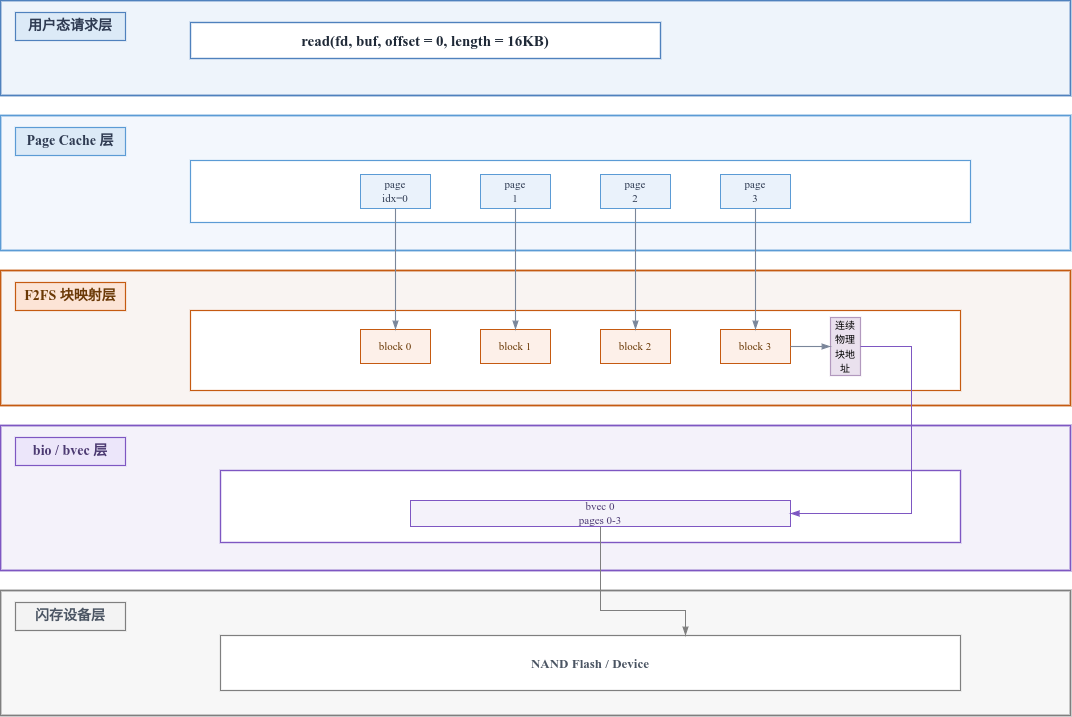

The diagram above was exported from draw.io. Its source (the exported page's mxGraphModel, read from the mxfile embedded in the PNG):
<mxGraphModel dx="1444" dy="826" grid="1" gridSize="10" guides="1" tooltips="1" connect="1" arrows="1" fold="1" page="1" pageScale="1" pageWidth="850" pageHeight="1100" math="0" shadow="0">
  <root>
    <mxCell id="0" />
    <mxCell id="1" parent="0" />
    <mxCell id="5434" value="" style="rounded=0;whiteSpace=wrap;html=1;fillColor=#EEF4FB;strokeColor=#4F81BD;strokeWidth=1.8;" vertex="1" parent="1">
      <mxGeometry x="80" y="90" width="1070" height="95" as="geometry" />
    </mxCell>
    <mxCell id="5435" value="" style="rounded=0;whiteSpace=wrap;html=1;fillColor=#F3F7FD;strokeColor=#5B9BD5;strokeWidth=1.8;" vertex="1" parent="1">
      <mxGeometry x="80" y="205" width="1070" height="135" as="geometry" />
    </mxCell>
    <mxCell id="5436" value="" style="rounded=0;whiteSpace=wrap;html=1;fillColor=#F9F4F2;strokeColor=#C55A11;strokeWidth=1.8;" vertex="1" parent="1">
      <mxGeometry x="80" y="360" width="1070" height="135" as="geometry" />
    </mxCell>
    <mxCell id="5437" value="" style="rounded=0;whiteSpace=wrap;html=1;fillColor=#F4F2FA;strokeColor=#7E57C2;strokeWidth=1.8;" vertex="1" parent="1">
      <mxGeometry x="80" y="515" width="1070" height="145" as="geometry" />
    </mxCell>
    <mxCell id="5438" value="" style="rounded=0;whiteSpace=wrap;html=1;fillColor=#F7F7F7;strokeColor=#7F7F7F;strokeWidth=1.8;" vertex="1" parent="1">
      <mxGeometry x="80" y="680" width="1070" height="125" as="geometry" />
    </mxCell>
    <mxCell id="5439" value="用户态请求层" style="rounded=0;whiteSpace=wrap;html=1;fillColor=#DCEAF7;strokeColor=#4F81BD;strokeWidth=1.2;fontSize=14;fontStyle=1;fontColor=#2F3B52;align=center;verticalAlign=middle;fontFamily=Times New Roman;" vertex="1" parent="1">
      <mxGeometry x="95" y="102" width="110" height="28" as="geometry" />
    </mxCell>
    <mxCell id="5440" value="Page Cache 层" style="rounded=0;whiteSpace=wrap;html=1;fillColor=#DCEAF7;strokeColor=#5B9BD5;strokeWidth=1.2;fontSize=14;fontStyle=1;fontColor=#2F3B52;align=center;verticalAlign=middle;fontFamily=Times New Roman;" vertex="1" parent="1">
      <mxGeometry x="95" y="217" width="110" height="28" as="geometry" />
    </mxCell>
    <mxCell id="5441" value="F2FS 块映射层" style="rounded=0;whiteSpace=wrap;html=1;fillColor=#FCE4D6;strokeColor=#C55A11;strokeWidth=1.2;fontSize=14;fontStyle=1;fontColor=#6A3906;align=center;verticalAlign=middle;fontFamily=Times New Roman;" vertex="1" parent="1">
      <mxGeometry x="95" y="372" width="110" height="28" as="geometry" />
    </mxCell>
    <mxCell id="5442" value="bio / bvec 层" style="rounded=0;whiteSpace=wrap;html=1;fillColor=#ECE6FA;strokeColor=#7E57C2;strokeWidth=1.2;fontSize=14;fontStyle=1;fontColor=#4C3A72;align=center;verticalAlign=middle;fontFamily=Times New Roman;" vertex="1" parent="1">
      <mxGeometry x="95" y="527" width="110" height="28" as="geometry" />
    </mxCell>
    <mxCell id="5443" value="闪存设备层" style="rounded=0;whiteSpace=wrap;html=1;fillColor=#F3F3F3;strokeColor=#7F7F7F;strokeWidth=1.2;fontSize=14;fontStyle=1;fontColor=#4B5563;align=center;verticalAlign=middle;fontFamily=Times New Roman;" vertex="1" parent="1">
      <mxGeometry x="95" y="692" width="110" height="28" as="geometry" />
    </mxCell>
    <mxCell id="5444" value="read(fd, buf, offset = 0, length = 16KB)" style="rounded=0;whiteSpace=wrap;html=1;fillColor=#FFFFFF;strokeColor=#4F81BD;strokeWidth=1.4;fontSize=15;fontStyle=1;fontColor=#1F2937;align=center;verticalAlign=middle;fontFamily=Times New Roman;" vertex="1" parent="1">
      <mxGeometry x="270" y="112" width="470" height="36" as="geometry" />
    </mxCell>
    <mxCell id="5448" value="" style="rounded=0;whiteSpace=wrap;html=1;fillColor=#FFFFFF;strokeColor=#5B9BD5;strokeWidth=1.2;" vertex="1" parent="1">
      <mxGeometry x="270" y="250" width="780" height="62" as="geometry" />
    </mxCell>
    <mxCell id="5449" value="page&lt;br&gt;idx=0" style="rounded=0;whiteSpace=wrap;html=1;fillColor=#EAF2FB;strokeColor=#5B9BD5;fontSize=11;fontColor=#2F3B52;align=center;verticalAlign=middle;fontFamily=Times New Roman;" vertex="1" parent="1">
      <mxGeometry x="440" y="264" width="70" height="34" as="geometry" />
    </mxCell>
    <mxCell id="5450" value="page&lt;br&gt;1" style="rounded=0;whiteSpace=wrap;html=1;fillColor=#EAF2FB;strokeColor=#5B9BD5;fontSize=11;fontColor=#2F3B52;align=center;verticalAlign=middle;fontFamily=Times New Roman;" vertex="1" parent="1">
      <mxGeometry x="560" y="264" width="70" height="34" as="geometry" />
    </mxCell>
    <mxCell id="5451" value="page&lt;br&gt;2" style="rounded=0;whiteSpace=wrap;html=1;fillColor=#EAF2FB;strokeColor=#5B9BD5;fontSize=11;fontColor=#2F3B52;align=center;verticalAlign=middle;fontFamily=Times New Roman;" vertex="1" parent="1">
      <mxGeometry x="680" y="264" width="70" height="34" as="geometry" />
    </mxCell>
    <mxCell id="5452" value="page&lt;br&gt;3" style="rounded=0;whiteSpace=wrap;html=1;fillColor=#EAF2FB;strokeColor=#5B9BD5;fontSize=11;fontColor=#2F3B52;align=center;verticalAlign=middle;fontFamily=Times New Roman;" vertex="1" parent="1">
      <mxGeometry x="800" y="264" width="70" height="34" as="geometry" />
    </mxCell>
    <mxCell id="5455" value="" style="rounded=0;whiteSpace=wrap;html=1;fillColor=#FFFFFF;strokeColor=#C55A11;strokeWidth=1.2;" vertex="1" parent="1">
      <mxGeometry x="270" y="400" width="770" height="80" as="geometry" />
    </mxCell>
    <mxCell id="5456" value="block 0" style="rounded=0;whiteSpace=wrap;html=1;fillColor=#FDF0E9;strokeColor=#C55A11;fontSize=11;fontColor=#6A3906;align=center;verticalAlign=middle;fontFamily=Times New Roman;" vertex="1" parent="1">
      <mxGeometry x="440" y="419" width="70" height="34" as="geometry" />
    </mxCell>
    <mxCell id="5457" value="block 1" style="rounded=0;whiteSpace=wrap;html=1;fillColor=#FDF0E9;strokeColor=#C55A11;fontSize=11;fontColor=#6A3906;align=center;verticalAlign=middle;fontFamily=Times New Roman;" vertex="1" parent="1">
      <mxGeometry x="560" y="419" width="70" height="34" as="geometry" />
    </mxCell>
    <mxCell id="5458" value="block 2" style="rounded=0;whiteSpace=wrap;html=1;fillColor=#FDF0E9;strokeColor=#C55A11;fontSize=11;fontColor=#6A3906;align=center;verticalAlign=middle;fontFamily=Times New Roman;" vertex="1" parent="1">
      <mxGeometry x="680" y="419" width="70" height="34" as="geometry" />
    </mxCell>
    <mxCell id="5459" value="block 3" style="rounded=0;whiteSpace=wrap;html=1;fillColor=#FDF0E9;strokeColor=#C55A11;fontSize=11;fontColor=#6A3906;align=center;verticalAlign=middle;fontFamily=Times New Roman;" vertex="1" parent="1">
      <mxGeometry x="800" y="419" width="70" height="34" as="geometry" />
    </mxCell>
    <mxCell id="5461" value="&lt;font style=&quot;font-size: 10px;&quot;&gt;连续物理&lt;br&gt;块地址&lt;/font&gt;" style="rounded=0;whiteSpace=wrap;html=1;fillColor=#e1d5e7;strokeColor=#9673a6;strokeWidth=1.2;fontSize=12;align=center;verticalAlign=middle;fontFamily=Times New Roman;opacity=70;" vertex="1" parent="1">
      <mxGeometry x="910" y="407" width="30" height="58" as="geometry" />
    </mxCell>
    <mxCell id="5463" value="" style="rounded=0;whiteSpace=wrap;html=1;fillColor=#FFFFFF;strokeColor=#7E57C2;strokeWidth=1.4;fontSize=13;fontStyle=1;fontColor=#4C3A72;align=center;verticalAlign=top;spacingTop=8;fontFamily=Times New Roman;" vertex="1" parent="1">
      <mxGeometry x="300" y="560" width="740" height="72" as="geometry" />
    </mxCell>
    <mxCell id="5464" value="bvec 0&lt;br&gt;pages 0-3" style="rounded=0;whiteSpace=wrap;html=1;fillColor=#F4F2FA;strokeColor=#7E57C2;fontSize=11;fontColor=#4C3A72;align=center;verticalAlign=middle;fontFamily=Times New Roman;" vertex="1" parent="1">
      <mxGeometry x="490" y="590" width="380" height="26" as="geometry" />
    </mxCell>
    <mxCell id="5467" value="NAND Flash / Device" style="rounded=0;whiteSpace=wrap;html=1;fillColor=#FFFFFF;strokeColor=#7F7F7F;strokeWidth=1.2;fontSize=13;fontStyle=1;fontColor=#4B5563;align=center;verticalAlign=middle;spacingTop=0;fontFamily=Times New Roman;" vertex="1" parent="1">
      <mxGeometry x="300" y="725" width="740" height="55" as="geometry" />
    </mxCell>
    <mxCell id="5468" style="edgeStyle=orthogonalEdgeStyle;rounded=0;orthogonalLoop=1;jettySize=auto;html=1;strokeColor=#7A869A;strokeWidth=1.1;endArrow=blockThin;endFill=1;" edge="1" parent="1" source="5449" target="5456">
      <mxGeometry relative="1" as="geometry" />
    </mxCell>
    <mxCell id="5469" style="edgeStyle=orthogonalEdgeStyle;rounded=0;orthogonalLoop=1;jettySize=auto;html=1;strokeColor=#7A869A;strokeWidth=1.1;endArrow=blockThin;endFill=1;" edge="1" parent="1" source="5450" target="5457">
      <mxGeometry relative="1" as="geometry" />
    </mxCell>
    <mxCell id="5470" style="edgeStyle=orthogonalEdgeStyle;rounded=0;orthogonalLoop=1;jettySize=auto;html=1;strokeColor=#7A869A;strokeWidth=1.1;endArrow=blockThin;endFill=1;" edge="1" parent="1" source="5451" target="5458">
      <mxGeometry relative="1" as="geometry" />
    </mxCell>
    <mxCell id="5471" style="edgeStyle=orthogonalEdgeStyle;rounded=0;orthogonalLoop=1;jettySize=auto;html=1;strokeColor=#7A869A;strokeWidth=1.1;endArrow=blockThin;endFill=1;" edge="1" parent="1" source="5452" target="5459">
      <mxGeometry relative="1" as="geometry" />
    </mxCell>
    <mxCell id="5475" style="edgeStyle=orthogonalEdgeStyle;rounded=0;orthogonalLoop=1;jettySize=auto;html=1;strokeColor=#7E57C2;strokeWidth=1.2;endArrow=blockThin;endFill=1;" edge="1" parent="1" source="5461" target="5464">
      <mxGeometry relative="1" as="geometry">
        <Array as="points">
          <mxPoint x="991" y="603" />
        </Array>
      </mxGeometry>
    </mxCell>
    <mxCell id="5477" style="edgeStyle=orthogonalEdgeStyle;rounded=0;orthogonalLoop=1;jettySize=auto;html=1;strokeColor=#7F7F7F;strokeWidth=1.1;endArrow=blockThin;endFill=1;" edge="1" parent="1" source="5464" target="5467">
      <mxGeometry relative="1" as="geometry">
        <Array as="points">
          <mxPoint x="680" y="700" />
          <mxPoint x="765" y="700" />
        </Array>
      </mxGeometry>
    </mxCell>
    <mxCell id="5479" style="edgeStyle=orthogonalEdgeStyle;rounded=0;orthogonalLoop=1;jettySize=auto;html=1;strokeColor=#7A869A;strokeWidth=1.1;endArrow=blockThin;endFill=1;entryX=0;entryY=0.5;entryDx=0;entryDy=0;exitX=1;exitY=0.5;exitDx=0;exitDy=0;" edge="1" parent="1" source="5459" target="5461">
      <mxGeometry relative="1" as="geometry">
        <mxPoint x="845" y="308" as="sourcePoint" />
        <mxPoint x="845" y="429" as="targetPoint" />
      </mxGeometry>
    </mxCell>
  </root>
</mxGraphModel>